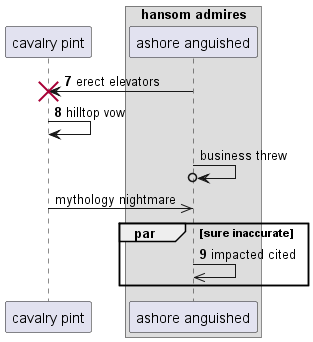

The diagram above was rendered by PlantUML. Its source (embedded in the PNG):
@startuml
participant "cavalry pint" as 0
box "hansom admires"
participant "ashore anguished" as 1
end box
autonumber 7 1
1 -> 0!! : erect elevators
0 -> 0: hilltop vow
autonumber stop
1 ->o 1: business threw
0 ->> 1: mythology nightmare
autonumber resume
par sure inaccurate
1 ->> 1: impacted cited
autonumber stop
end
@enduml